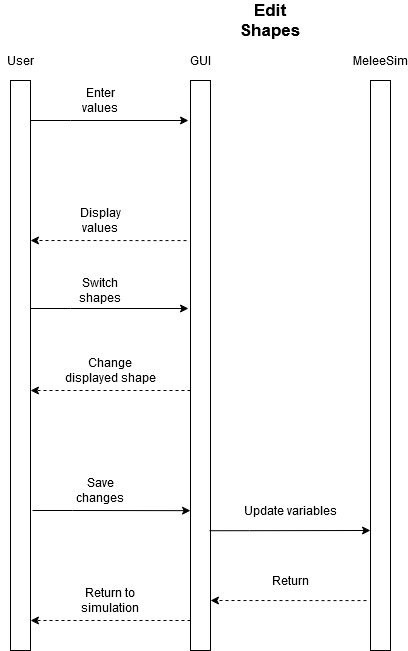

The diagram above was exported from draw.io. Its source (the exported page's mxGraphModel, read from the mxfile embedded in the PNG):
<mxGraphModel dx="1114" dy="1037" grid="1" gridSize="10" guides="1" tooltips="1" connect="1" arrows="1" fold="1" page="1" pageScale="1" pageWidth="600" pageHeight="1200" math="0" shadow="0">
  <root>
    <mxCell id="0" />
    <mxCell id="1" parent="0" />
    <mxCell id="QSKiv_M6fl2XKOT5_jaU-21" style="edgeStyle=orthogonalEdgeStyle;rounded=0;orthogonalLoop=1;jettySize=auto;html=1;fontSize=12;" edge="1" parent="1" source="QSKiv_M6fl2XKOT5_jaU-1">
      <mxGeometry relative="1" as="geometry">
        <mxPoint x="218" y="318" as="targetPoint" />
        <Array as="points">
          <mxPoint x="100" y="318" />
          <mxPoint x="100" y="318" />
        </Array>
      </mxGeometry>
    </mxCell>
    <mxCell id="QSKiv_M6fl2XKOT5_jaU-1" value="" style="rounded=0;whiteSpace=wrap;html=1;" vertex="1" parent="1">
      <mxGeometry x="40" y="90" width="20" height="570" as="geometry" />
    </mxCell>
    <mxCell id="QSKiv_M6fl2XKOT5_jaU-2" value="&lt;div&gt;User&lt;/div&gt;" style="text;html=1;strokeColor=none;fillColor=none;align=center;verticalAlign=middle;whiteSpace=wrap;rounded=0;" vertex="1" parent="1">
      <mxGeometry x="30" y="60" width="40" height="20" as="geometry" />
    </mxCell>
    <mxCell id="QSKiv_M6fl2XKOT5_jaU-3" value="Edit Shapes" style="text;html=1;strokeColor=none;fillColor=none;align=center;verticalAlign=middle;whiteSpace=wrap;rounded=0;fontSize=17;fontStyle=1" vertex="1" parent="1">
      <mxGeometry x="255" y="20" width="90" height="20" as="geometry" />
    </mxCell>
    <mxCell id="QSKiv_M6fl2XKOT5_jaU-4" value="" style="rounded=0;whiteSpace=wrap;html=1;" vertex="1" parent="1">
      <mxGeometry x="220" y="90" width="20" height="570" as="geometry" />
    </mxCell>
    <mxCell id="QSKiv_M6fl2XKOT5_jaU-5" value="" style="rounded=0;whiteSpace=wrap;html=1;" vertex="1" parent="1">
      <mxGeometry x="400" y="90" width="20" height="570" as="geometry" />
    </mxCell>
    <mxCell id="QSKiv_M6fl2XKOT5_jaU-6" value="&lt;div&gt;GUI&lt;/div&gt;" style="text;html=1;strokeColor=none;fillColor=none;align=center;verticalAlign=middle;whiteSpace=wrap;rounded=0;fontSize=12;" vertex="1" parent="1">
      <mxGeometry x="210" y="60" width="40" height="20" as="geometry" />
    </mxCell>
    <mxCell id="QSKiv_M6fl2XKOT5_jaU-7" value="MeleeSim" style="text;html=1;strokeColor=none;fillColor=none;align=center;verticalAlign=middle;whiteSpace=wrap;rounded=0;fontSize=12;" vertex="1" parent="1">
      <mxGeometry x="390" y="60" width="40" height="20" as="geometry" />
    </mxCell>
    <mxCell id="QSKiv_M6fl2XKOT5_jaU-12" value="Enter values" style="text;html=1;strokeColor=none;fillColor=none;align=center;verticalAlign=middle;whiteSpace=wrap;rounded=0;fontSize=12;" vertex="1" parent="1">
      <mxGeometry x="110" y="100" width="40" height="20" as="geometry" />
    </mxCell>
    <mxCell id="QSKiv_M6fl2XKOT5_jaU-19" value="Display values" style="text;html=1;strokeColor=none;fillColor=none;align=center;verticalAlign=middle;whiteSpace=wrap;rounded=0;fontSize=12;" vertex="1" parent="1">
      <mxGeometry x="110" y="220" width="40" height="20" as="geometry" />
    </mxCell>
    <mxCell id="QSKiv_M6fl2XKOT5_jaU-22" value="Switch shapes" style="text;html=1;strokeColor=none;fillColor=none;align=center;verticalAlign=middle;whiteSpace=wrap;rounded=0;fontSize=12;" vertex="1" parent="1">
      <mxGeometry x="110" y="290" width="40" height="20" as="geometry" />
    </mxCell>
    <mxCell id="QSKiv_M6fl2XKOT5_jaU-29" value="Update variables" style="text;html=1;strokeColor=none;fillColor=none;align=center;verticalAlign=middle;whiteSpace=wrap;rounded=0;fontSize=12;" vertex="1" parent="1">
      <mxGeometry x="260" y="510" width="120" height="20" as="geometry" />
    </mxCell>
    <mxCell id="QSKiv_M6fl2XKOT5_jaU-30" style="edgeStyle=orthogonalEdgeStyle;rounded=0;orthogonalLoop=1;jettySize=auto;html=1;entryX=-0.1;entryY=0.368;entryDx=0;entryDy=0;entryPerimeter=0;fontSize=12;" edge="1" parent="1">
      <mxGeometry relative="1" as="geometry">
        <mxPoint x="62" y="520" as="sourcePoint" />
        <mxPoint x="220" y="520.1600000000001" as="targetPoint" />
        <Array as="points">
          <mxPoint x="102" y="520" />
          <mxPoint x="102" y="520" />
        </Array>
      </mxGeometry>
    </mxCell>
    <mxCell id="QSKiv_M6fl2XKOT5_jaU-31" value="Save changes" style="text;html=1;strokeColor=none;fillColor=none;align=center;verticalAlign=middle;whiteSpace=wrap;rounded=0;fontSize=12;" vertex="1" parent="1">
      <mxGeometry x="110" y="490" width="40" height="20" as="geometry" />
    </mxCell>
    <mxCell id="QSKiv_M6fl2XKOT5_jaU-33" style="edgeStyle=orthogonalEdgeStyle;rounded=0;orthogonalLoop=1;jettySize=auto;html=1;entryX=0.05;entryY=0.419;entryDx=0;entryDy=0;entryPerimeter=0;fontSize=12;" edge="1" parent="1">
      <mxGeometry relative="1" as="geometry">
        <mxPoint x="239" y="540.22" as="sourcePoint" />
        <mxPoint x="400" y="540" as="targetPoint" />
        <Array as="points">
          <mxPoint x="279" y="540.22" />
          <mxPoint x="279" y="540.22" />
        </Array>
      </mxGeometry>
    </mxCell>
    <mxCell id="QSKiv_M6fl2XKOT5_jaU-35" style="edgeStyle=orthogonalEdgeStyle;rounded=0;orthogonalLoop=1;jettySize=auto;html=1;entryX=1.2;entryY=0.216;entryDx=0;entryDy=0;entryPerimeter=0;fontSize=12;dashed=1;" edge="1" parent="1">
      <mxGeometry relative="1" as="geometry">
        <mxPoint x="396" y="610.0799999999999" as="sourcePoint" />
        <mxPoint x="240" y="610" as="targetPoint" />
        <Array as="points">
          <mxPoint x="356" y="610.0799999999999" />
          <mxPoint x="356" y="610.0799999999999" />
        </Array>
      </mxGeometry>
    </mxCell>
    <mxCell id="QSKiv_M6fl2XKOT5_jaU-36" value="Return" style="text;html=1;strokeColor=none;fillColor=none;align=center;verticalAlign=middle;whiteSpace=wrap;rounded=0;fontSize=12;" vertex="1" parent="1">
      <mxGeometry x="300" y="580" width="40" height="20" as="geometry" />
    </mxCell>
    <mxCell id="QSKiv_M6fl2XKOT5_jaU-37" style="edgeStyle=orthogonalEdgeStyle;rounded=0;orthogonalLoop=1;jettySize=auto;html=1;entryX=1;entryY=0.25;entryDx=0;entryDy=0;dashed=1;fontSize=12;" edge="1" parent="1">
      <mxGeometry relative="1" as="geometry">
        <mxPoint x="220" y="630" as="sourcePoint" />
        <mxPoint x="60" y="629.9999999999998" as="targetPoint" />
        <Array as="points">
          <mxPoint x="180" y="630" />
          <mxPoint x="180" y="630" />
        </Array>
      </mxGeometry>
    </mxCell>
    <mxCell id="QSKiv_M6fl2XKOT5_jaU-38" value="Return to simulation" style="text;html=1;strokeColor=none;fillColor=none;align=center;verticalAlign=middle;whiteSpace=wrap;rounded=0;fontSize=12;" vertex="1" parent="1">
      <mxGeometry x="120" y="600" width="40" height="20" as="geometry" />
    </mxCell>
    <mxCell id="QSKiv_M6fl2XKOT5_jaU-50" style="edgeStyle=orthogonalEdgeStyle;rounded=0;orthogonalLoop=1;jettySize=auto;html=1;fontSize=12;" edge="1" parent="1">
      <mxGeometry relative="1" as="geometry">
        <mxPoint x="60" y="130" as="sourcePoint" />
        <mxPoint x="218" y="130" as="targetPoint" />
        <Array as="points">
          <mxPoint x="100" y="130" />
          <mxPoint x="100" y="130" />
        </Array>
      </mxGeometry>
    </mxCell>
    <mxCell id="QSKiv_M6fl2XKOT5_jaU-53" style="edgeStyle=orthogonalEdgeStyle;rounded=0;orthogonalLoop=1;jettySize=auto;html=1;entryX=1.2;entryY=0.216;entryDx=0;entryDy=0;entryPerimeter=0;fontSize=12;dashed=1;" edge="1" parent="1">
      <mxGeometry relative="1" as="geometry">
        <mxPoint x="216" y="250.07999999999993" as="sourcePoint" />
        <mxPoint x="60" y="250" as="targetPoint" />
        <Array as="points">
          <mxPoint x="176" y="250.07999999999993" />
          <mxPoint x="176" y="250.07999999999993" />
        </Array>
      </mxGeometry>
    </mxCell>
    <mxCell id="QSKiv_M6fl2XKOT5_jaU-56" style="edgeStyle=orthogonalEdgeStyle;rounded=0;orthogonalLoop=1;jettySize=auto;html=1;entryX=1;entryY=0.25;entryDx=0;entryDy=0;dashed=1;fontSize=12;" edge="1" parent="1">
      <mxGeometry relative="1" as="geometry">
        <mxPoint x="220" y="400" as="sourcePoint" />
        <mxPoint x="60" y="399.9999999999998" as="targetPoint" />
        <Array as="points">
          <mxPoint x="180" y="400" />
          <mxPoint x="180" y="400" />
        </Array>
      </mxGeometry>
    </mxCell>
    <mxCell id="QSKiv_M6fl2XKOT5_jaU-57" value="Change displayed shape" style="text;html=1;strokeColor=none;fillColor=none;align=center;verticalAlign=middle;whiteSpace=wrap;rounded=0;fontSize=12;" vertex="1" parent="1">
      <mxGeometry x="90" y="370" width="100" height="20" as="geometry" />
    </mxCell>
  </root>
</mxGraphModel>